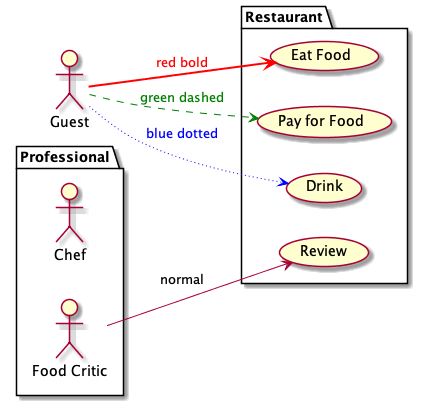

The diagram above was rendered by PlantUML. Its source (embedded in the PNG):
@startuml
' brew install graphviz
left to right direction
actor Guest as g
package Professional {
  actor Chef as c
  actor "Food Critic" as fc
}
package Restaurant {
  usecase "Eat Food" as UC1
  usecase "Pay for Food" as UC2
  usecase "Drink" as UC3
  usecase "Review" as UC4
}
fc --> (UC4) : normal
g --> (UC1) #line:red;line.bold;text:red  : red bold
g --> (UC2) #green;line.dashed;text:green : green dashed 
g --> (UC3) #blue;line.dotted;text:blue   : blue dotted
@enduml